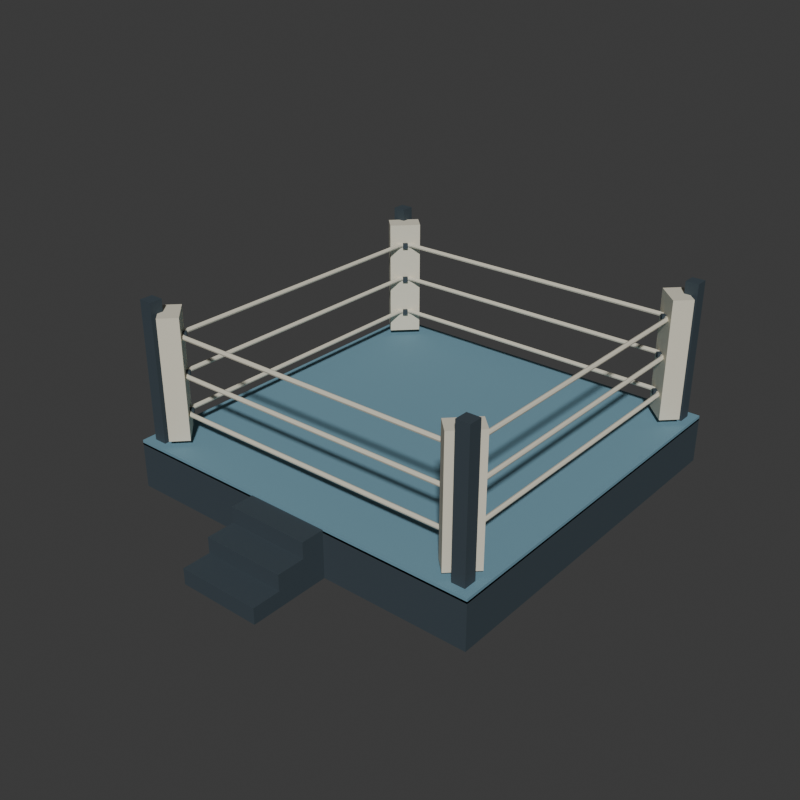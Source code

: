 # Source: source.blend  (saved by Blender 4.3.34; exported with 4.5.12 LTS)
import bpy
from mathutils import Matrix  # noqa: F401  (used for matrix-valued properties, if any)

bpy.ops.wm.read_factory_settings(use_empty=True)
scene = bpy.context.scene
scene.name = 'Scene'

# ---- collections
col_collection = bpy.data.collections.new('Collection'); scene.collection.children.link(col_collection)

# ---- materials (node trees are filled in below, after node groups)
mat_wholeplatformpoststiesandstairs_charcoal = bpy.data.materials.new('WholePlatformPostsTiesAndStairs_Charcoal')
mat_wholeplatformpoststiesandstairs_charcoal.diffuse_color = (0.045, 0.065, 0.08, 1.0)
mat_wholeraisedcanvasdeck_mutedblue = bpy.data.materials.new('WholeRaisedCanvasDeck_MutedBlue')
mat_wholeraisedcanvasdeck_mutedblue.diffuse_color = (0.16, 0.31, 0.39, 1.0)
mat_wholecontinuousropesandcornerpads_warmivory = bpy.data.materials.new('WholeContinuousRopesAndCornerPads_WarmIvory')
mat_wholecontinuousropesandcornerpads_warmivory.diffuse_color = (0.72, 0.68, 0.55, 1.0)

# ---- material node trees
mat_wholeplatformpoststiesandstairs_charcoal.use_nodes = True; mat_wholeplatformpoststiesandstairs_charcoal.node_tree.nodes.clear()
_N = mat_wholeplatformpoststiesandstairs_charcoal.node_tree.nodes; _L = mat_wholeplatformpoststiesandstairs_charcoal.node_tree.links
n0 = _N.new('ShaderNodeBsdfPrincipled'); n0.name = 'Principled BSDF'; n0.location = (10, 300)
n0.inputs[0].default_value = (0.045, 0.065, 0.08, 1.0)
n0.inputs[1].default_value = 0.12
n0.inputs[2].default_value = 0.77
n1 = _N.new('ShaderNodeOutputMaterial'); n1.name = 'Material Output'; n1.location = (300, 300)
_L.new(n0.outputs[0], n1.inputs[0])
n1.is_active_output = True
mat_wholeraisedcanvasdeck_mutedblue.use_nodes = True; mat_wholeraisedcanvasdeck_mutedblue.node_tree.nodes.clear()
_N = mat_wholeraisedcanvasdeck_mutedblue.node_tree.nodes; _L = mat_wholeraisedcanvasdeck_mutedblue.node_tree.links
n0 = _N.new('ShaderNodeBsdfPrincipled'); n0.name = 'Principled BSDF'; n0.location = (10, 300)
n0.inputs[0].default_value = (0.16, 0.31, 0.39, 1.0)
n0.inputs[2].default_value = 0.88
n1 = _N.new('ShaderNodeOutputMaterial'); n1.name = 'Material Output'; n1.location = (300, 300)
_L.new(n0.outputs[0], n1.inputs[0])
n1.is_active_output = True
mat_wholecontinuousropesandcornerpads_warmivory.use_nodes = True; mat_wholecontinuousropesandcornerpads_warmivory.node_tree.nodes.clear()
_N = mat_wholecontinuousropesandcornerpads_warmivory.node_tree.nodes; _L = mat_wholecontinuousropesandcornerpads_warmivory.node_tree.links
n0 = _N.new('ShaderNodeBsdfPrincipled'); n0.name = 'Principled BSDF'; n0.location = (10, 300)
n0.inputs[0].default_value = (0.72, 0.68, 0.55, 1.0)
n0.inputs[2].default_value = 0.82
n1 = _N.new('ShaderNodeOutputMaterial'); n1.name = 'Material Output'; n1.location = (300, 300)
_L.new(n0.outputs[0], n1.inputs[0])
n1.is_active_output = True

# ---- world
world_world = bpy.data.worlds.new('World'); scene.world = world_world
world_world.use_nodes = True; world_world.node_tree.nodes.clear()
_N = world_world.node_tree.nodes; _L = world_world.node_tree.links
n0 = _N.new('ShaderNodeOutputWorld'); n0.name = 'World Output'; n0.location = (300, 300)
n1 = _N.new('ShaderNodeBackground'); n1.name = 'Background'; n1.location = (10, 300)
n1.inputs[0].default_value = (0.05088, 0.05088, 0.05088, 1.0)
_L.new(n1.outputs[0], n0.inputs[0])
n0.is_active_output = True
world_world.color = (0.05088, 0.05088, 0.05088)
world_world.sun_shadow_jitter_overblur = 0.0

# ---- meshes
me_wholeraisedplatformgroundsolemesh = bpy.data.meshes.new('WholeRaisedPlatformGroundSoleMesh')
me_wholeraisedplatformgroundsolemesh.from_pydata([(-2.0, -1.575, 0.0), (2.0, -1.575, 0.0), (-2.0, 2.425, 0.0), (2.0, 2.425, 0.0), (-2.0, -1.575, 0.5), (2.0, -1.575, 0.5), (-2.0, 2.425, 0.5), (2.0, 2.425, 0.5)], [], [(0, 2, 3), (0, 3, 1), (4, 5, 7), (4, 7, 6), (0, 1, 5), (0, 5, 4), (2, 6, 7), (2, 7, 3), (0, 4, 6), (0, 6, 2), (1, 3, 7), (1, 7, 5)])
me_wholeraisedplatformgroundsolemesh.materials.append(mat_wholeplatformpoststiesandstairs_charcoal)
me_wholeraisedplatformgroundsolemesh.materials.append(mat_wholeraisedcanvasdeck_mutedblue)
me_wholeraisedplatformgroundsolemesh.materials.append(mat_wholecontinuousropesandcornerpads_warmivory)
me_wholeraisedplatformgroundsolemesh.update()
me_wholerecessfreecanvasdeckmesh = bpy.data.meshes.new('WholeRecessFreeCanvasDeckMesh')
me_wholerecessfreecanvasdeckmesh.from_pydata([(-2.0, -1.575, 0.48), (2.0, -1.575, 0.48), (-2.0, 2.425, 0.48), (2.0, 2.425, 0.48), (-2.0, -1.575, 0.53), (2.0, -1.575, 0.53), (-2.0, 2.425, 0.53), (2.0, 2.425, 0.53)], [], [(0, 2, 3), (0, 3, 1), (4, 5, 7), (4, 7, 6), (0, 1, 5), (0, 5, 4), (2, 6, 7), (2, 7, 3), (0, 4, 6), (0, 6, 2), (1, 3, 7), (1, 7, 5)])
me_wholerecessfreecanvasdeckmesh.polygons.foreach_set('material_index', [1, 1, 1, 1, 1, 1, 1, 1, 1, 1, 1, 1])
me_wholerecessfreecanvasdeckmesh.materials.append(mat_wholeplatformpoststiesandstairs_charcoal)
me_wholerecessfreecanvasdeckmesh.materials.append(mat_wholeraisedcanvasdeck_mutedblue)
me_wholerecessfreecanvasdeckmesh.materials.append(mat_wholecontinuousropesandcornerpads_warmivory)
me_wholerecessfreecanvasdeckmesh.update()
me_wholecornerpost_0mesh = bpy.data.meshes.new('WholeCornerPost_0Mesh')
me_wholecornerpost_0mesh.from_pydata([(-1.91, -1.485, 0.0), (-1.77, -1.485, 0.0), (-1.91, -1.345, 0.0), (-1.77, -1.345, 0.0), (-1.91, -1.485, 2.02), (-1.77, -1.485, 2.02), (-1.91, -1.345, 2.02), (-1.77, -1.345, 2.02)], [], [(0, 2, 3), (0, 3, 1), (4, 5, 7), (4, 7, 6), (0, 1, 5), (0, 5, 4), (2, 6, 7), (2, 7, 3), (0, 4, 6), (0, 6, 2), (1, 3, 7), (1, 7, 5)])
me_wholecornerpost_0mesh.materials.append(mat_wholeplatformpoststiesandstairs_charcoal)
me_wholecornerpost_0mesh.materials.append(mat_wholeraisedcanvasdeck_mutedblue)
me_wholecornerpost_0mesh.materials.append(mat_wholecontinuousropesandcornerpads_warmivory)
me_wholecornerpost_0mesh.update()
me_wholeinsidecornerpad_0mesh = bpy.data.meshes.new('WholeInsideCornerPad_0Mesh')
me_wholeinsidecornerpad_0mesh.from_pydata([(-1.684, -1.5, 0.59), (-1.536, -1.351, 0.59), (-1.925, -1.259, 0.59), (-1.776, -1.111, 0.59), (-1.684, -1.5, 1.89), (-1.536, -1.351, 1.89), (-1.925, -1.259, 1.89), (-1.776, -1.111, 1.89)], [], [(0, 2, 3), (0, 3, 1), (4, 5, 7), (4, 7, 6), (0, 1, 5), (0, 5, 4), (2, 6, 7), (2, 7, 3), (0, 4, 6), (0, 6, 2), (1, 3, 7), (1, 7, 5)])
me_wholeinsidecornerpad_0mesh.polygons.foreach_set('material_index', [2, 2, 2, 2, 2, 2, 2, 2, 2, 2, 2, 2])
me_wholeinsidecornerpad_0mesh.materials.append(mat_wholeplatformpoststiesandstairs_charcoal)
me_wholeinsidecornerpad_0mesh.materials.append(mat_wholeraisedcanvasdeck_mutedblue)
me_wholeinsidecornerpad_0mesh.materials.append(mat_wholecontinuousropesandcornerpads_warmivory)
me_wholeinsidecornerpad_0mesh.update()
me_wholecornertie_0_0mesh = bpy.data.meshes.new('WholeCornerTie_0_0Mesh')
me_wholecornertie_0_0mesh.from_pydata([(-1.821, -1.434, 0.8575), (-1.821, -1.434, 0.8025), (-1.859, -1.396, 0.8575), (-1.859, -1.396, 0.8025), (-1.608, -1.222, 0.8575), (-1.608, -1.222, 0.8025), (-1.647, -1.183, 0.8575), (-1.647, -1.183, 0.8025)], [], [(0, 2, 3), (0, 3, 1), (4, 5, 7), (4, 7, 6), (0, 1, 5), (0, 5, 4), (2, 6, 7), (2, 7, 3), (0, 4, 6), (0, 6, 2), (1, 3, 7), (1, 7, 5)])
me_wholecornertie_0_0mesh.materials.append(mat_wholeplatformpoststiesandstairs_charcoal)
me_wholecornertie_0_0mesh.materials.append(mat_wholeraisedcanvasdeck_mutedblue)
me_wholecornertie_0_0mesh.materials.append(mat_wholecontinuousropesandcornerpads_warmivory)
me_wholecornertie_0_0mesh.update()
me_wholecornertie_0_1mesh = bpy.data.meshes.new('WholeCornerTie_0_1Mesh')
me_wholecornertie_0_1mesh.from_pydata([(-1.821, -1.434, 1.268), (-1.821, -1.434, 1.212), (-1.859, -1.396, 1.268), (-1.859, -1.396, 1.212), (-1.608, -1.222, 1.268), (-1.608, -1.222, 1.212), (-1.647, -1.183, 1.268), (-1.647, -1.183, 1.212)], [], [(0, 2, 3), (0, 3, 1), (4, 5, 7), (4, 7, 6), (0, 1, 5), (0, 5, 4), (2, 6, 7), (2, 7, 3), (0, 4, 6), (0, 6, 2), (1, 3, 7), (1, 7, 5)])
me_wholecornertie_0_1mesh.materials.append(mat_wholeplatformpoststiesandstairs_charcoal)
me_wholecornertie_0_1mesh.materials.append(mat_wholeraisedcanvasdeck_mutedblue)
me_wholecornertie_0_1mesh.materials.append(mat_wholecontinuousropesandcornerpads_warmivory)
me_wholecornertie_0_1mesh.update()
me_wholecornertie_0_2mesh = bpy.data.meshes.new('WholeCornerTie_0_2Mesh')
me_wholecornertie_0_2mesh.from_pydata([(-1.821, -1.434, 1.678), (-1.821, -1.434, 1.622), (-1.859, -1.396, 1.678), (-1.859, -1.396, 1.622), (-1.608, -1.222, 1.678), (-1.608, -1.222, 1.622), (-1.647, -1.183, 1.678), (-1.647, -1.183, 1.622)], [], [(0, 2, 3), (0, 3, 1), (4, 5, 7), (4, 7, 6), (0, 1, 5), (0, 5, 4), (2, 6, 7), (2, 7, 3), (0, 4, 6), (0, 6, 2), (1, 3, 7), (1, 7, 5)])
me_wholecornertie_0_2mesh.materials.append(mat_wholeplatformpoststiesandstairs_charcoal)
me_wholecornertie_0_2mesh.materials.append(mat_wholeraisedcanvasdeck_mutedblue)
me_wholecornertie_0_2mesh.materials.append(mat_wholecontinuousropesandcornerpads_warmivory)
me_wholecornertie_0_2mesh.update()
me_wholecornerpost_1mesh = bpy.data.meshes.new('WholeCornerPost_1Mesh')
me_wholecornerpost_1mesh.from_pydata([(1.77, -1.485, 0.0), (1.91, -1.485, 0.0), (1.77, -1.345, 0.0), (1.91, -1.345, 0.0), (1.77, -1.485, 2.02), (1.91, -1.485, 2.02), (1.77, -1.345, 2.02), (1.91, -1.345, 2.02)], [], [(0, 2, 3), (0, 3, 1), (4, 5, 7), (4, 7, 6), (0, 1, 5), (0, 5, 4), (2, 6, 7), (2, 7, 3), (0, 4, 6), (0, 6, 2), (1, 3, 7), (1, 7, 5)])
me_wholecornerpost_1mesh.materials.append(mat_wholeplatformpoststiesandstairs_charcoal)
me_wholecornerpost_1mesh.materials.append(mat_wholeraisedcanvasdeck_mutedblue)
me_wholecornerpost_1mesh.materials.append(mat_wholecontinuousropesandcornerpads_warmivory)
me_wholecornerpost_1mesh.update()
me_wholeinsidecornerpad_1mesh = bpy.data.meshes.new('WholeInsideCornerPad_1Mesh')
me_wholeinsidecornerpad_1mesh.from_pydata([(1.925, -1.259, 0.59), (1.776, -1.111, 0.59), (1.684, -1.5, 0.59), (1.536, -1.351, 0.59), (1.925, -1.259, 1.89), (1.776, -1.111, 1.89), (1.684, -1.5, 1.89), (1.536, -1.351, 1.89)], [], [(0, 2, 3), (0, 3, 1), (4, 5, 7), (4, 7, 6), (0, 1, 5), (0, 5, 4), (2, 6, 7), (2, 7, 3), (0, 4, 6), (0, 6, 2), (1, 3, 7), (1, 7, 5)])
me_wholeinsidecornerpad_1mesh.polygons.foreach_set('material_index', [2, 2, 2, 2, 2, 2, 2, 2, 2, 2, 2, 2])
me_wholeinsidecornerpad_1mesh.materials.append(mat_wholeplatformpoststiesandstairs_charcoal)
me_wholeinsidecornerpad_1mesh.materials.append(mat_wholeraisedcanvasdeck_mutedblue)
me_wholeinsidecornerpad_1mesh.materials.append(mat_wholecontinuousropesandcornerpads_warmivory)
me_wholeinsidecornerpad_1mesh.update()
me_wholecornertie_1_0mesh = bpy.data.meshes.new('WholeCornerTie_1_0Mesh')
me_wholecornertie_1_0mesh.from_pydata([(1.859, -1.396, 0.8575), (1.859, -1.396, 0.8025), (1.821, -1.434, 0.8575), (1.821, -1.434, 0.8025), (1.647, -1.183, 0.8575), (1.647, -1.183, 0.8025), (1.608, -1.222, 0.8575), (1.608, -1.222, 0.8025)], [], [(0, 2, 3), (0, 3, 1), (4, 5, 7), (4, 7, 6), (0, 1, 5), (0, 5, 4), (2, 6, 7), (2, 7, 3), (0, 4, 6), (0, 6, 2), (1, 3, 7), (1, 7, 5)])
me_wholecornertie_1_0mesh.materials.append(mat_wholeplatformpoststiesandstairs_charcoal)
me_wholecornertie_1_0mesh.materials.append(mat_wholeraisedcanvasdeck_mutedblue)
me_wholecornertie_1_0mesh.materials.append(mat_wholecontinuousropesandcornerpads_warmivory)
me_wholecornertie_1_0mesh.update()
me_wholecornertie_1_1mesh = bpy.data.meshes.new('WholeCornerTie_1_1Mesh')
me_wholecornertie_1_1mesh.from_pydata([(1.859, -1.396, 1.268), (1.859, -1.396, 1.212), (1.821, -1.434, 1.268), (1.821, -1.434, 1.212), (1.647, -1.183, 1.268), (1.647, -1.183, 1.212), (1.608, -1.222, 1.268), (1.608, -1.222, 1.212)], [], [(0, 2, 3), (0, 3, 1), (4, 5, 7), (4, 7, 6), (0, 1, 5), (0, 5, 4), (2, 6, 7), (2, 7, 3), (0, 4, 6), (0, 6, 2), (1, 3, 7), (1, 7, 5)])
me_wholecornertie_1_1mesh.materials.append(mat_wholeplatformpoststiesandstairs_charcoal)
me_wholecornertie_1_1mesh.materials.append(mat_wholeraisedcanvasdeck_mutedblue)
me_wholecornertie_1_1mesh.materials.append(mat_wholecontinuousropesandcornerpads_warmivory)
me_wholecornertie_1_1mesh.update()
me_wholecornertie_1_2mesh = bpy.data.meshes.new('WholeCornerTie_1_2Mesh')
me_wholecornertie_1_2mesh.from_pydata([(1.859, -1.396, 1.678), (1.859, -1.396, 1.622), (1.821, -1.434, 1.678), (1.821, -1.434, 1.622), (1.647, -1.183, 1.678), (1.647, -1.183, 1.622), (1.608, -1.222, 1.678), (1.608, -1.222, 1.622)], [], [(0, 2, 3), (0, 3, 1), (4, 5, 7), (4, 7, 6), (0, 1, 5), (0, 5, 4), (2, 6, 7), (2, 7, 3), (0, 4, 6), (0, 6, 2), (1, 3, 7), (1, 7, 5)])
me_wholecornertie_1_2mesh.materials.append(mat_wholeplatformpoststiesandstairs_charcoal)
me_wholecornertie_1_2mesh.materials.append(mat_wholeraisedcanvasdeck_mutedblue)
me_wholecornertie_1_2mesh.materials.append(mat_wholecontinuousropesandcornerpads_warmivory)
me_wholecornertie_1_2mesh.update()
me_wholecornerpost_2mesh = bpy.data.meshes.new('WholeCornerPost_2Mesh')
me_wholecornerpost_2mesh.from_pydata([(1.77, 2.195, 0.0), (1.91, 2.195, 0.0), (1.77, 2.335, 0.0), (1.91, 2.335, 0.0), (1.77, 2.195, 2.02), (1.91, 2.195, 2.02), (1.77, 2.335, 2.02), (1.91, 2.335, 2.02)], [], [(0, 2, 3), (0, 3, 1), (4, 5, 7), (4, 7, 6), (0, 1, 5), (0, 5, 4), (2, 6, 7), (2, 7, 3), (0, 4, 6), (0, 6, 2), (1, 3, 7), (1, 7, 5)])
me_wholecornerpost_2mesh.materials.append(mat_wholeplatformpoststiesandstairs_charcoal)
me_wholecornerpost_2mesh.materials.append(mat_wholeraisedcanvasdeck_mutedblue)
me_wholecornerpost_2mesh.materials.append(mat_wholecontinuousropesandcornerpads_warmivory)
me_wholecornerpost_2mesh.update()
me_wholeinsidecornerpad_2mesh = bpy.data.meshes.new('WholeInsideCornerPad_2Mesh')
me_wholeinsidecornerpad_2mesh.from_pydata([(1.684, 2.35, 0.59), (1.536, 2.201, 0.59), (1.925, 2.109, 0.59), (1.776, 1.961, 0.59), (1.684, 2.35, 1.89), (1.536, 2.201, 1.89), (1.925, 2.109, 1.89), (1.776, 1.961, 1.89)], [], [(0, 2, 3), (0, 3, 1), (4, 5, 7), (4, 7, 6), (0, 1, 5), (0, 5, 4), (2, 6, 7), (2, 7, 3), (0, 4, 6), (0, 6, 2), (1, 3, 7), (1, 7, 5)])
me_wholeinsidecornerpad_2mesh.polygons.foreach_set('material_index', [2, 2, 2, 2, 2, 2, 2, 2, 2, 2, 2, 2])
me_wholeinsidecornerpad_2mesh.materials.append(mat_wholeplatformpoststiesandstairs_charcoal)
me_wholeinsidecornerpad_2mesh.materials.append(mat_wholeraisedcanvasdeck_mutedblue)
me_wholeinsidecornerpad_2mesh.materials.append(mat_wholecontinuousropesandcornerpads_warmivory)
me_wholeinsidecornerpad_2mesh.update()
me_wholecornertie_2_0mesh = bpy.data.meshes.new('WholeCornerTie_2_0Mesh')
me_wholecornertie_2_0mesh.from_pydata([(1.859, 2.246, 0.8025), (1.859, 2.246, 0.8575), (1.821, 2.284, 0.8025), (1.821, 2.284, 0.8575), (1.647, 2.033, 0.8025), (1.647, 2.033, 0.8575), (1.608, 2.072, 0.8025), (1.608, 2.072, 0.8575)], [], [(0, 2, 3), (0, 3, 1), (4, 5, 7), (4, 7, 6), (0, 1, 5), (0, 5, 4), (2, 6, 7), (2, 7, 3), (0, 4, 6), (0, 6, 2), (1, 3, 7), (1, 7, 5)])
me_wholecornertie_2_0mesh.materials.append(mat_wholeplatformpoststiesandstairs_charcoal)
me_wholecornertie_2_0mesh.materials.append(mat_wholeraisedcanvasdeck_mutedblue)
me_wholecornertie_2_0mesh.materials.append(mat_wholecontinuousropesandcornerpads_warmivory)
me_wholecornertie_2_0mesh.update()
me_wholecornertie_2_1mesh = bpy.data.meshes.new('WholeCornerTie_2_1Mesh')
me_wholecornertie_2_1mesh.from_pydata([(1.859, 2.246, 1.212), (1.859, 2.246, 1.268), (1.821, 2.284, 1.212), (1.821, 2.284, 1.268), (1.647, 2.033, 1.212), (1.647, 2.033, 1.268), (1.608, 2.072, 1.212), (1.608, 2.072, 1.268)], [], [(0, 2, 3), (0, 3, 1), (4, 5, 7), (4, 7, 6), (0, 1, 5), (0, 5, 4), (2, 6, 7), (2, 7, 3), (0, 4, 6), (0, 6, 2), (1, 3, 7), (1, 7, 5)])
me_wholecornertie_2_1mesh.materials.append(mat_wholeplatformpoststiesandstairs_charcoal)
me_wholecornertie_2_1mesh.materials.append(mat_wholeraisedcanvasdeck_mutedblue)
me_wholecornertie_2_1mesh.materials.append(mat_wholecontinuousropesandcornerpads_warmivory)
me_wholecornertie_2_1mesh.update()
me_wholecornertie_2_2mesh = bpy.data.meshes.new('WholeCornerTie_2_2Mesh')
me_wholecornertie_2_2mesh.from_pydata([(1.859, 2.246, 1.622), (1.859, 2.246, 1.678), (1.821, 2.284, 1.622), (1.821, 2.284, 1.678), (1.647, 2.033, 1.622), (1.647, 2.033, 1.678), (1.608, 2.072, 1.622), (1.608, 2.072, 1.678)], [], [(0, 2, 3), (0, 3, 1), (4, 5, 7), (4, 7, 6), (0, 1, 5), (0, 5, 4), (2, 6, 7), (2, 7, 3), (0, 4, 6), (0, 6, 2), (1, 3, 7), (1, 7, 5)])
me_wholecornertie_2_2mesh.materials.append(mat_wholeplatformpoststiesandstairs_charcoal)
me_wholecornertie_2_2mesh.materials.append(mat_wholeraisedcanvasdeck_mutedblue)
me_wholecornertie_2_2mesh.materials.append(mat_wholecontinuousropesandcornerpads_warmivory)
me_wholecornertie_2_2mesh.update()
me_wholecornerpost_3mesh = bpy.data.meshes.new('WholeCornerPost_3Mesh')
me_wholecornerpost_3mesh.from_pydata([(-1.91, 2.195, 0.0), (-1.77, 2.195, 0.0), (-1.91, 2.335, 0.0), (-1.77, 2.335, 0.0), (-1.91, 2.195, 2.02), (-1.77, 2.195, 2.02), (-1.91, 2.335, 2.02), (-1.77, 2.335, 2.02)], [], [(0, 2, 3), (0, 3, 1), (4, 5, 7), (4, 7, 6), (0, 1, 5), (0, 5, 4), (2, 6, 7), (2, 7, 3), (0, 4, 6), (0, 6, 2), (1, 3, 7), (1, 7, 5)])
me_wholecornerpost_3mesh.materials.append(mat_wholeplatformpoststiesandstairs_charcoal)
me_wholecornerpost_3mesh.materials.append(mat_wholeraisedcanvasdeck_mutedblue)
me_wholecornerpost_3mesh.materials.append(mat_wholecontinuousropesandcornerpads_warmivory)
me_wholecornerpost_3mesh.update()
me_wholeinsidecornerpad_3mesh = bpy.data.meshes.new('WholeInsideCornerPad_3Mesh')
me_wholeinsidecornerpad_3mesh.from_pydata([(-1.925, 2.109, 0.59), (-1.776, 1.961, 0.59), (-1.684, 2.35, 0.59), (-1.536, 2.201, 0.59), (-1.925, 2.109, 1.89), (-1.776, 1.961, 1.89), (-1.684, 2.35, 1.89), (-1.536, 2.201, 1.89)], [], [(0, 2, 3), (0, 3, 1), (4, 5, 7), (4, 7, 6), (0, 1, 5), (0, 5, 4), (2, 6, 7), (2, 7, 3), (0, 4, 6), (0, 6, 2), (1, 3, 7), (1, 7, 5)])
me_wholeinsidecornerpad_3mesh.polygons.foreach_set('material_index', [2, 2, 2, 2, 2, 2, 2, 2, 2, 2, 2, 2])
me_wholeinsidecornerpad_3mesh.materials.append(mat_wholeplatformpoststiesandstairs_charcoal)
me_wholeinsidecornerpad_3mesh.materials.append(mat_wholeraisedcanvasdeck_mutedblue)
me_wholeinsidecornerpad_3mesh.materials.append(mat_wholecontinuousropesandcornerpads_warmivory)
me_wholeinsidecornerpad_3mesh.update()
me_wholecornertie_3_0mesh = bpy.data.meshes.new('WholeCornerTie_3_0Mesh')
me_wholecornertie_3_0mesh.from_pydata([(-1.821, 2.284, 0.8025), (-1.821, 2.284, 0.8575), (-1.859, 2.246, 0.8025), (-1.859, 2.246, 0.8575), (-1.608, 2.072, 0.8025), (-1.608, 2.072, 0.8575), (-1.647, 2.033, 0.8025), (-1.647, 2.033, 0.8575)], [], [(0, 2, 3), (0, 3, 1), (4, 5, 7), (4, 7, 6), (0, 1, 5), (0, 5, 4), (2, 6, 7), (2, 7, 3), (0, 4, 6), (0, 6, 2), (1, 3, 7), (1, 7, 5)])
me_wholecornertie_3_0mesh.materials.append(mat_wholeplatformpoststiesandstairs_charcoal)
me_wholecornertie_3_0mesh.materials.append(mat_wholeraisedcanvasdeck_mutedblue)
me_wholecornertie_3_0mesh.materials.append(mat_wholecontinuousropesandcornerpads_warmivory)
me_wholecornertie_3_0mesh.update()
me_wholecornertie_3_1mesh = bpy.data.meshes.new('WholeCornerTie_3_1Mesh')
me_wholecornertie_3_1mesh.from_pydata([(-1.821, 2.284, 1.212), (-1.821, 2.284, 1.268), (-1.859, 2.246, 1.212), (-1.859, 2.246, 1.268), (-1.608, 2.072, 1.212), (-1.608, 2.072, 1.268), (-1.647, 2.033, 1.212), (-1.647, 2.033, 1.268)], [], [(0, 2, 3), (0, 3, 1), (4, 5, 7), (4, 7, 6), (0, 1, 5), (0, 5, 4), (2, 6, 7), (2, 7, 3), (0, 4, 6), (0, 6, 2), (1, 3, 7), (1, 7, 5)])
me_wholecornertie_3_1mesh.materials.append(mat_wholeplatformpoststiesandstairs_charcoal)
me_wholecornertie_3_1mesh.materials.append(mat_wholeraisedcanvasdeck_mutedblue)
me_wholecornertie_3_1mesh.materials.append(mat_wholecontinuousropesandcornerpads_warmivory)
me_wholecornertie_3_1mesh.update()
me_wholecornertie_3_2mesh = bpy.data.meshes.new('WholeCornerTie_3_2Mesh')
me_wholecornertie_3_2mesh.from_pydata([(-1.821, 2.284, 1.622), (-1.821, 2.284, 1.678), (-1.859, 2.246, 1.622), (-1.859, 2.246, 1.678), (-1.608, 2.072, 1.622), (-1.608, 2.072, 1.678), (-1.647, 2.033, 1.622), (-1.647, 2.033, 1.678)], [], [(0, 2, 3), (0, 3, 1), (4, 5, 7), (4, 7, 6), (0, 1, 5), (0, 5, 4), (2, 6, 7), (2, 7, 3), (0, 4, 6), (0, 6, 2), (1, 3, 7), (1, 7, 5)])
me_wholecornertie_3_2mesh.materials.append(mat_wholeplatformpoststiesandstairs_charcoal)
me_wholecornertie_3_2mesh.materials.append(mat_wholeraisedcanvasdeck_mutedblue)
me_wholecornertie_3_2mesh.materials.append(mat_wholecontinuousropesandcornerpads_warmivory)
me_wholecornertie_3_2mesh.update()
me_wholecontinuousfourcornerrope_0mesh = bpy.data.meshes.new('WholeContinuousFourCornerRope_0Mesh')
me_wholecontinuousfourcornerrope_0mesh.from_pydata([(1.724, 2.005, 0.83), (1.717, 2.005, 0.813), (1.7, 2.005, 0.806), (1.683, 2.005, 0.813), (1.676, 2.005, 0.83), (1.683, 2.005, 0.847), (1.7, 2.005, 0.854), (1.717, 2.005, 0.847), (1.713, 2.06, 0.83), (1.707, 2.057, 0.813), (1.691, 2.051, 0.806), (1.675, 2.044, 0.813), (1.669, 2.042, 0.83), (1.675, 2.044, 0.847), (1.691, 2.051, 0.854), (1.707, 2.057, 0.847), (1.682, 2.107, 0.83), (1.677, 2.102, 0.813), (1.665, 2.09, 0.806), (1.653, 2.078, 0.813), (1.648, 2.073, 0.83), (1.653, 2.078, 0.847), (1.665, 2.09, 0.854), (1.677, 2.102, 0.847), (1.635, 2.138, 0.83), (1.632, 2.132, 0.813), (1.626, 2.116, 0.806), (1.619, 2.1, 0.813), (1.617, 2.094, 0.83), (1.619, 2.1, 0.847), (1.626, 2.116, 0.854), (1.632, 2.132, 0.847), (1.58, 2.149, 0.83), (1.58, 2.142, 0.813), (1.58, 2.125, 0.806), (1.58, 2.108, 0.813), (1.58, 2.101, 0.83), (1.58, 2.108, 0.847), (1.58, 2.125, 0.854), (1.58, 2.142, 0.847), (-1.58, 2.149, 0.83), (-1.58, 2.142, 0.813), (-1.58, 2.125, 0.806), (-1.58, 2.108, 0.813), (-1.58, 2.101, 0.83), (-1.58, 2.108, 0.847), (-1.58, 2.125, 0.854), (-1.58, 2.142, 0.847), (-1.635, 2.138, 0.83), (-1.632, 2.132, 0.813), (-1.626, 2.116, 0.806), (-1.619, 2.1, 0.813), (-1.617, 2.094, 0.83), (-1.619, 2.1, 0.847), (-1.626, 2.116, 0.854), (-1.632, 2.132, 0.847), (-1.682, 2.107, 0.83), (-1.677, 2.102, 0.813), (-1.665, 2.09, 0.806), (-1.653, 2.078, 0.813), (-1.648, 2.073, 0.83), (-1.653, 2.078, 0.847), (-1.665, 2.09, 0.854), (-1.677, 2.102, 0.847), (-1.713, 2.06, 0.83), (-1.707, 2.057, 0.813), (-1.691, 2.051, 0.806), (-1.675, 2.044, 0.813), (-1.669, 2.042, 0.83), (-1.675, 2.044, 0.847), (-1.691, 2.051, 0.854), (-1.707, 2.057, 0.847), (-1.724, 2.005, 0.83), (-1.717, 2.005, 0.813), (-1.7, 2.005, 0.806), (-1.683, 2.005, 0.813), (-1.676, 2.005, 0.83), (-1.683, 2.005, 0.847), (-1.7, 2.005, 0.854), (-1.717, 2.005, 0.847), (-1.724, -1.155, 0.83), (-1.717, -1.155, 0.813), (-1.7, -1.155, 0.806), (-1.683, -1.155, 0.813), (-1.676, -1.155, 0.83), (-1.683, -1.155, 0.847), (-1.7, -1.155, 0.854), (-1.717, -1.155, 0.847), (-1.713, -1.21, 0.83), (-1.707, -1.207, 0.813), (-1.691, -1.201, 0.806), (-1.675, -1.194, 0.813), (-1.669, -1.192, 0.83), (-1.675, -1.194, 0.847), (-1.691, -1.201, 0.854), (-1.707, -1.207, 0.847), (-1.682, -1.257, 0.83), (-1.677, -1.252, 0.813), (-1.665, -1.24, 0.806), (-1.653, -1.228, 0.813), (-1.648, -1.223, 0.83), (-1.653, -1.228, 0.847), (-1.665, -1.24, 0.854), (-1.677, -1.252, 0.847), (-1.635, -1.288, 0.83), (-1.632, -1.282, 0.813), (-1.626, -1.266, 0.806), (-1.619, -1.25, 0.813), (-1.617, -1.244, 0.83), (-1.619, -1.25, 0.847), (-1.626, -1.266, 0.854), (-1.632, -1.282, 0.847), (-1.58, -1.299, 0.83), (-1.58, -1.292, 0.813), (-1.58, -1.275, 0.806), (-1.58, -1.258, 0.813), (-1.58, -1.251, 0.83), (-1.58, -1.258, 0.847), (-1.58, -1.275, 0.854), (-1.58, -1.292, 0.847), (1.58, -1.299, 0.83), (1.58, -1.292, 0.813), (1.58, -1.275, 0.806), (1.58, -1.258, 0.813), (1.58, -1.251, 0.83), (1.58, -1.258, 0.847), (1.58, -1.275, 0.854), (1.58, -1.292, 0.847), (1.635, -1.288, 0.83), (1.632, -1.282, 0.813), (1.626, -1.266, 0.806), (1.619, -1.25, 0.813), (1.617, -1.244, 0.83), (1.619, -1.25, 0.847), (1.626, -1.266, 0.854), (1.632, -1.282, 0.847), (1.682, -1.257, 0.83), (1.677, -1.252, 0.813), (1.665, -1.24, 0.806), (1.653, -1.228, 0.813), (1.648, -1.223, 0.83), (1.653, -1.228, 0.847), (1.665, -1.24, 0.854), (1.677, -1.252, 0.847), (1.713, -1.21, 0.83), (1.707, -1.207, 0.813), (1.691, -1.201, 0.806), (1.675, -1.194, 0.813), (1.669, -1.192, 0.83), (1.675, -1.194, 0.847), (1.691, -1.201, 0.854), (1.707, -1.207, 0.847), (1.724, -1.155, 0.83), (1.717, -1.155, 0.813), (1.7, -1.155, 0.806), (1.683, -1.155, 0.813), (1.676, -1.155, 0.83), (1.683, -1.155, 0.847), (1.7, -1.155, 0.854), (1.717, -1.155, 0.847)], [], [(0, 1, 9), (0, 9, 8), (1, 2, 10), (1, 10, 9), (2, 3, 11), (2, 11, 10), (3, 4, 12), (3, 12, 11), (4, 5, 13), (4, 13, 12), (5, 6, 14), (5, 14, 13), (6, 7, 15), (6, 15, 14), (7, 0, 8), (7, 8, 15), (8, 9, 17), (8, 17, 16), (9, 10, 18), (9, 18, 17), (10, 11, 19), (10, 19, 18), (11, 12, 20), (11, 20, 19), (12, 13, 21), (12, 21, 20), (13, 14, 22), (13, 22, 21), (14, 15, 23), (14, 23, 22), (15, 8, 16), (15, 16, 23), (16, 17, 25), (16, 25, 24), (17, 18, 26), (17, 26, 25), (18, 19, 27), (18, 27, 26), (19, 20, 28), (19, 28, 27), (20, 21, 29), (20, 29, 28), (21, 22, 30), (21, 30, 29), (22, 23, 31), (22, 31, 30), (23, 16, 24), (23, 24, 31), (24, 25, 33), (24, 33, 32), (25, 26, 34), (25, 34, 33), (26, 27, 35), (26, 35, 34), (27, 28, 36), (27, 36, 35), (28, 29, 37), (28, 37, 36), (29, 30, 38), (29, 38, 37), (30, 31, 39), (30, 39, 38), (31, 24, 32), (31, 32, 39), (32, 33, 41), (32, 41, 40), (33, 34, 42), (33, 42, 41), (34, 35, 43), (34, 43, 42), (35, 36, 44), (35, 44, 43), (36, 37, 45), (36, 45, 44), (37, 38, 46), (37, 46, 45), (38, 39, 47), (38, 47, 46), (39, 32, 40), (39, 40, 47), (40, 41, 49), (40, 49, 48), (41, 42, 50), (41, 50, 49), (42, 43, 51), (42, 51, 50), (43, 44, 52), (43, 52, 51), (44, 45, 53), (44, 53, 52), (45, 46, 54), (45, 54, 53), (46, 47, 55), (46, 55, 54), (47, 40, 48), (47, 48, 55), (48, 49, 57), (48, 57, 56), (49, 50, 58), (49, 58, 57), (50, 51, 59), (50, 59, 58), (51, 52, 60), (51, 60, 59), (52, 53, 61), (52, 61, 60), (53, 54, 62), (53, 62, 61), (54, 55, 63), (54, 63, 62), (55, 48, 56), (55, 56, 63), (56, 57, 65), (56, 65, 64), (57, 58, 66), (57, 66, 65), (58, 59, 67), (58, 67, 66), (59, 60, 68), (59, 68, 67), (60, 61, 69), (60, 69, 68), (61, 62, 70), (61, 70, 69), (62, 63, 71), (62, 71, 70), (63, 56, 64), (63, 64, 71), (64, 65, 73), (64, 73, 72), (65, 66, 74), (65, 74, 73), (66, 67, 75), (66, 75, 74), (67, 68, 76), (67, 76, 75), (68, 69, 77), (68, 77, 76), (69, 70, 78), (69, 78, 77), (70, 71, 79), (70, 79, 78), (71, 64, 72), (71, 72, 79), (72, 73, 81), (72, 81, 80), (73, 74, 82), (73, 82, 81), (74, 75, 83), (74, 83, 82), (75, 76, 84), (75, 84, 83), (76, 77, 85), (76, 85, 84), (77, 78, 86), (77, 86, 85), (78, 79, 87), (78, 87, 86), (79, 72, 80), (79, 80, 87), (80, 81, 89), (80, 89, 88), (81, 82, 90), (81, 90, 89), (82, 83, 91), (82, 91, 90), (83, 84, 92), (83, 92, 91), (84, 85, 93), (84, 93, 92), (85, 86, 94), (85, 94, 93), (86, 87, 95), (86, 95, 94), (87, 80, 88), (87, 88, 95), (88, 89, 97), (88, 97, 96), (89, 90, 98), (89, 98, 97), (90, 91, 99), (90, 99, 98), (91, 92, 100), (91, 100, 99), (92, 93, 101), (92, 101, 100), (93, 94, 102), (93, 102, 101), (94, 95, 103), (94, 103, 102), (95, 88, 96), (95, 96, 103), (96, 97, 105), (96, 105, 104), (97, 98, 106), (97, 106, 105), (98, 99, 107), (98, 107, 106), (99, 100, 108), (99, 108, 107), (100, 101, 109), (100, 109, 108), (101, 102, 110), (101, 110, 109), (102, 103, 111), (102, 111, 110), (103, 96, 104), (103, 104, 111), (104, 105, 113), (104, 113, 112), (105, 106, 114), (105, 114, 113), (106, 107, 115), (106, 115, 114), (107, 108, 116), (107, 116, 115), (108, 109, 117), (108, 117, 116), (109, 110, 118), (109, 118, 117), (110, 111, 119), (110, 119, 118), (111, 104, 112), (111, 112, 119), (112, 113, 121), (112, 121, 120), (113, 114, 122), (113, 122, 121), (114, 115, 123), (114, 123, 122), (115, 116, 124), (115, 124, 123), (116, 117, 125), (116, 125, 124), (117, 118, 126), (117, 126, 125), (118, 119, 127), (118, 127, 126), (119, 112, 120), (119, 120, 127), (120, 121, 129), (120, 129, 128), (121, 122, 130), (121, 130, 129), (122, 123, 131), (122, 131, 130), (123, 124, 132), (123, 132, 131), (124, 125, 133), (124, 133, 132), (125, 126, 134), (125, 134, 133), (126, 127, 135), (126, 135, 134), (127, 120, 128), (127, 128, 135), (128, 129, 137), (128, 137, 136), (129, 130, 138), (129, 138, 137), (130, 131, 139), (130, 139, 138), (131, 132, 140), (131, 140, 139), (132, 133, 141), (132, 141, 140), (133, 134, 142), (133, 142, 141), (134, 135, 143), (134, 143, 142), (135, 128, 136), (135, 136, 143), (136, 137, 145), (136, 145, 144), (137, 138, 146), (137, 146, 145), (138, 139, 147), (138, 147, 146), (139, 140, 148), (139, 148, 147), (140, 141, 149), (140, 149, 148), (141, 142, 150), (141, 150, 149), (142, 143, 151), (142, 151, 150), (143, 136, 144), (143, 144, 151), (144, 145, 153), (144, 153, 152), (145, 146, 154), (145, 154, 153), (146, 147, 155), (146, 155, 154), (147, 148, 156), (147, 156, 155), (148, 149, 157), (148, 157, 156), (149, 150, 158), (149, 158, 157), (150, 151, 159), (150, 159, 158), (151, 144, 152), (151, 152, 159), (152, 153, 1), (152, 1, 0), (153, 154, 2), (153, 2, 1), (154, 155, 3), (154, 3, 2), (155, 156, 4), (155, 4, 3), (156, 157, 5), (156, 5, 4), (157, 158, 6), (157, 6, 5), (158, 159, 7), (158, 7, 6), (159, 152, 0), (159, 0, 7)])
me_wholecontinuousfourcornerrope_0mesh.polygons.foreach_set('material_index', [2, 2, 2, 2, 2, 2, 2, 2, 2, 2, 2, 2, 2, 2, 2, 2, 2, 2, 2, 2, 2, 2, 2, 2, 2, 2, 2, 2, 2, 2, 2, 2, 2, 2, 2, 2, 2, 2, 2, 2, 2, 2, 2, 2, 2, 2, 2, 2, 2, 2, 2, 2, 2, 2, 2, 2, 2, 2, 2, 2, 2, 2, 2, 2, 2, 2, 2, 2, 2, 2, 2, 2, 2, 2, 2, 2, 2, 2, 2, 2, 2, 2, 2, 2, 2, 2, 2, 2, 2, 2, 2, 2, 2, 2, 2, 2, 2, 2, 2, 2, 2, 2, 2, 2, 2, 2, 2, 2, 2, 2, 2, 2, 2, 2, 2, 2, 2, 2, 2, 2, 2, 2, 2, 2, 2, 2, 2, 2, 2, 2, 2, 2, 2, 2, 2, 2, 2, 2, 2, 2, 2, 2, 2, 2, 2, 2, 2, 2, 2, 2, 2, 2, 2, 2, 2, 2, 2, 2, 2, 2, 2, 2, 2, 2, 2, 2, 2, 2, 2, 2, 2, 2, 2, 2, 2, 2, 2, 2, 2, 2, 2, 2, 2, 2, 2, 2, 2, 2, 2, 2, 2, 2, 2, 2, 2, 2, 2, 2, 2, 2, 2, 2, 2, 2, 2, 2, 2, 2, 2, 2, 2, 2, 2, 2, 2, 2, 2, 2, 2, 2, 2, 2, 2, 2, 2, 2, 2, 2, 2, 2, 2, 2, 2, 2, 2, 2, 2, 2, 2, 2, 2, 2, 2, 2, 2, 2, 2, 2, 2, 2, 2, 2, 2, 2, 2, 2, 2, 2, 2, 2, 2, 2, 2, 2, 2, 2, 2, 2, 2, 2, 2, 2, 2, 2, 2, 2, 2, 2, 2, 2, 2, 2, 2, 2, 2, 2, 2, 2, 2, 2, 2, 2, 2, 2, 2, 2, 2, 2, 2, 2, 2, 2, 2, 2, 2, 2, 2, 2, 2, 2, 2, 2, 2, 2, 2, 2, 2, 2, 2, 2])
me_wholecontinuousfourcornerrope_0mesh.materials.append(mat_wholeplatformpoststiesandstairs_charcoal)
me_wholecontinuousfourcornerrope_0mesh.materials.append(mat_wholeraisedcanvasdeck_mutedblue)
me_wholecontinuousfourcornerrope_0mesh.materials.append(mat_wholecontinuousropesandcornerpads_warmivory)
me_wholecontinuousfourcornerrope_0mesh.update()
me_wholecontinuousfourcornerrope_1mesh = bpy.data.meshes.new('WholeContinuousFourCornerRope_1Mesh')
me_wholecontinuousfourcornerrope_1mesh.from_pydata([(1.724, 2.005, 1.24), (1.717, 2.005, 1.223), (1.7, 2.005, 1.216), (1.683, 2.005, 1.223), (1.676, 2.005, 1.24), (1.683, 2.005, 1.257), (1.7, 2.005, 1.264), (1.717, 2.005, 1.257), (1.713, 2.06, 1.24), (1.707, 2.057, 1.223), (1.691, 2.051, 1.216), (1.675, 2.044, 1.223), (1.669, 2.042, 1.24), (1.675, 2.044, 1.257), (1.691, 2.051, 1.264), (1.707, 2.057, 1.257), (1.682, 2.107, 1.24), (1.677, 2.102, 1.223), (1.665, 2.09, 1.216), (1.653, 2.078, 1.223), (1.648, 2.073, 1.24), (1.653, 2.078, 1.257), (1.665, 2.09, 1.264), (1.677, 2.102, 1.257), (1.635, 2.138, 1.24), (1.632, 2.132, 1.223), (1.626, 2.116, 1.216), (1.619, 2.1, 1.223), (1.617, 2.094, 1.24), (1.619, 2.1, 1.257), (1.626, 2.116, 1.264), (1.632, 2.132, 1.257), (1.58, 2.149, 1.24), (1.58, 2.142, 1.223), (1.58, 2.125, 1.216), (1.58, 2.108, 1.223), (1.58, 2.101, 1.24), (1.58, 2.108, 1.257), (1.58, 2.125, 1.264), (1.58, 2.142, 1.257), (-1.58, 2.149, 1.24), (-1.58, 2.142, 1.223), (-1.58, 2.125, 1.216), (-1.58, 2.108, 1.223), (-1.58, 2.101, 1.24), (-1.58, 2.108, 1.257), (-1.58, 2.125, 1.264), (-1.58, 2.142, 1.257), (-1.635, 2.138, 1.24), (-1.632, 2.132, 1.223), (-1.626, 2.116, 1.216), (-1.619, 2.1, 1.223), (-1.617, 2.094, 1.24), (-1.619, 2.1, 1.257), (-1.626, 2.116, 1.264), (-1.632, 2.132, 1.257), (-1.682, 2.107, 1.24), (-1.677, 2.102, 1.223), (-1.665, 2.09, 1.216), (-1.653, 2.078, 1.223), (-1.648, 2.073, 1.24), (-1.653, 2.078, 1.257), (-1.665, 2.09, 1.264), (-1.677, 2.102, 1.257), (-1.713, 2.06, 1.24), (-1.707, 2.057, 1.223), (-1.691, 2.051, 1.216), (-1.675, 2.044, 1.223), (-1.669, 2.042, 1.24), (-1.675, 2.044, 1.257), (-1.691, 2.051, 1.264), (-1.707, 2.057, 1.257), (-1.724, 2.005, 1.24), (-1.717, 2.005, 1.223), (-1.7, 2.005, 1.216), (-1.683, 2.005, 1.223), (-1.676, 2.005, 1.24), (-1.683, 2.005, 1.257), (-1.7, 2.005, 1.264), (-1.717, 2.005, 1.257), (-1.724, -1.155, 1.24), (-1.717, -1.155, 1.223), (-1.7, -1.155, 1.216), (-1.683, -1.155, 1.223), (-1.676, -1.155, 1.24), (-1.683, -1.155, 1.257), (-1.7, -1.155, 1.264), (-1.717, -1.155, 1.257), (-1.713, -1.21, 1.24), (-1.707, -1.207, 1.223), (-1.691, -1.201, 1.216), (-1.675, -1.194, 1.223), (-1.669, -1.192, 1.24), (-1.675, -1.194, 1.257), (-1.691, -1.201, 1.264), (-1.707, -1.207, 1.257), (-1.682, -1.257, 1.24), (-1.677, -1.252, 1.223), (-1.665, -1.24, 1.216), (-1.653, -1.228, 1.223), (-1.648, -1.223, 1.24), (-1.653, -1.228, 1.257), (-1.665, -1.24, 1.264), (-1.677, -1.252, 1.257), (-1.635, -1.288, 1.24), (-1.632, -1.282, 1.223), (-1.626, -1.266, 1.216), (-1.619, -1.25, 1.223), (-1.617, -1.244, 1.24), (-1.619, -1.25, 1.257), (-1.626, -1.266, 1.264), (-1.632, -1.282, 1.257), (-1.58, -1.299, 1.24), (-1.58, -1.292, 1.223), (-1.58, -1.275, 1.216), (-1.58, -1.258, 1.223), (-1.58, -1.251, 1.24), (-1.58, -1.258, 1.257), (-1.58, -1.275, 1.264), (-1.58, -1.292, 1.257), (1.58, -1.299, 1.24), (1.58, -1.292, 1.223), (1.58, -1.275, 1.216), (1.58, -1.258, 1.223), (1.58, -1.251, 1.24), (1.58, -1.258, 1.257), (1.58, -1.275, 1.264), (1.58, -1.292, 1.257), (1.635, -1.288, 1.24), (1.632, -1.282, 1.223), (1.626, -1.266, 1.216), (1.619, -1.25, 1.223), (1.617, -1.244, 1.24), (1.619, -1.25, 1.257), (1.626, -1.266, 1.264), (1.632, -1.282, 1.257), (1.682, -1.257, 1.24), (1.677, -1.252, 1.223), (1.665, -1.24, 1.216), (1.653, -1.228, 1.223), (1.648, -1.223, 1.24), (1.653, -1.228, 1.257), (1.665, -1.24, 1.264), (1.677, -1.252, 1.257), (1.713, -1.21, 1.24), (1.707, -1.207, 1.223), (1.691, -1.201, 1.216), (1.675, -1.194, 1.223), (1.669, -1.192, 1.24), (1.675, -1.194, 1.257), (1.691, -1.201, 1.264), (1.707, -1.207, 1.257), (1.724, -1.155, 1.24), (1.717, -1.155, 1.223), (1.7, -1.155, 1.216), (1.683, -1.155, 1.223), (1.676, -1.155, 1.24), (1.683, -1.155, 1.257), (1.7, -1.155, 1.264), (1.717, -1.155, 1.257)], [], [(0, 1, 9), (0, 9, 8), (1, 2, 10), (1, 10, 9), (2, 3, 11), (2, 11, 10), (3, 4, 12), (3, 12, 11), (4, 5, 13), (4, 13, 12), (5, 6, 14), (5, 14, 13), (6, 7, 15), (6, 15, 14), (7, 0, 8), (7, 8, 15), (8, 9, 17), (8, 17, 16), (9, 10, 18), (9, 18, 17), (10, 11, 19), (10, 19, 18), (11, 12, 20), (11, 20, 19), (12, 13, 21), (12, 21, 20), (13, 14, 22), (13, 22, 21), (14, 15, 23), (14, 23, 22), (15, 8, 16), (15, 16, 23), (16, 17, 25), (16, 25, 24), (17, 18, 26), (17, 26, 25), (18, 19, 27), (18, 27, 26), (19, 20, 28), (19, 28, 27), (20, 21, 29), (20, 29, 28), (21, 22, 30), (21, 30, 29), (22, 23, 31), (22, 31, 30), (23, 16, 24), (23, 24, 31), (24, 25, 33), (24, 33, 32), (25, 26, 34), (25, 34, 33), (26, 27, 35), (26, 35, 34), (27, 28, 36), (27, 36, 35), (28, 29, 37), (28, 37, 36), (29, 30, 38), (29, 38, 37), (30, 31, 39), (30, 39, 38), (31, 24, 32), (31, 32, 39), (32, 33, 41), (32, 41, 40), (33, 34, 42), (33, 42, 41), (34, 35, 43), (34, 43, 42), (35, 36, 44), (35, 44, 43), (36, 37, 45), (36, 45, 44), (37, 38, 46), (37, 46, 45), (38, 39, 47), (38, 47, 46), (39, 32, 40), (39, 40, 47), (40, 41, 49), (40, 49, 48), (41, 42, 50), (41, 50, 49), (42, 43, 51), (42, 51, 50), (43, 44, 52), (43, 52, 51), (44, 45, 53), (44, 53, 52), (45, 46, 54), (45, 54, 53), (46, 47, 55), (46, 55, 54), (47, 40, 48), (47, 48, 55), (48, 49, 57), (48, 57, 56), (49, 50, 58), (49, 58, 57), (50, 51, 59), (50, 59, 58), (51, 52, 60), (51, 60, 59), (52, 53, 61), (52, 61, 60), (53, 54, 62), (53, 62, 61), (54, 55, 63), (54, 63, 62), (55, 48, 56), (55, 56, 63), (56, 57, 65), (56, 65, 64), (57, 58, 66), (57, 66, 65), (58, 59, 67), (58, 67, 66), (59, 60, 68), (59, 68, 67), (60, 61, 69), (60, 69, 68), (61, 62, 70), (61, 70, 69), (62, 63, 71), (62, 71, 70), (63, 56, 64), (63, 64, 71), (64, 65, 73), (64, 73, 72), (65, 66, 74), (65, 74, 73), (66, 67, 75), (66, 75, 74), (67, 68, 76), (67, 76, 75), (68, 69, 77), (68, 77, 76), (69, 70, 78), (69, 78, 77), (70, 71, 79), (70, 79, 78), (71, 64, 72), (71, 72, 79), (72, 73, 81), (72, 81, 80), (73, 74, 82), (73, 82, 81), (74, 75, 83), (74, 83, 82), (75, 76, 84), (75, 84, 83), (76, 77, 85), (76, 85, 84), (77, 78, 86), (77, 86, 85), (78, 79, 87), (78, 87, 86), (79, 72, 80), (79, 80, 87), (80, 81, 89), (80, 89, 88), (81, 82, 90), (81, 90, 89), (82, 83, 91), (82, 91, 90), (83, 84, 92), (83, 92, 91), (84, 85, 93), (84, 93, 92), (85, 86, 94), (85, 94, 93), (86, 87, 95), (86, 95, 94), (87, 80, 88), (87, 88, 95), (88, 89, 97), (88, 97, 96), (89, 90, 98), (89, 98, 97), (90, 91, 99), (90, 99, 98), (91, 92, 100), (91, 100, 99), (92, 93, 101), (92, 101, 100), (93, 94, 102), (93, 102, 101), (94, 95, 103), (94, 103, 102), (95, 88, 96), (95, 96, 103), (96, 97, 105), (96, 105, 104), (97, 98, 106), (97, 106, 105), (98, 99, 107), (98, 107, 106), (99, 100, 108), (99, 108, 107), (100, 101, 109), (100, 109, 108), (101, 102, 110), (101, 110, 109), (102, 103, 111), (102, 111, 110), (103, 96, 104), (103, 104, 111), (104, 105, 113), (104, 113, 112), (105, 106, 114), (105, 114, 113), (106, 107, 115), (106, 115, 114), (107, 108, 116), (107, 116, 115), (108, 109, 117), (108, 117, 116), (109, 110, 118), (109, 118, 117), (110, 111, 119), (110, 119, 118), (111, 104, 112), (111, 112, 119), (112, 113, 121), (112, 121, 120), (113, 114, 122), (113, 122, 121), (114, 115, 123), (114, 123, 122), (115, 116, 124), (115, 124, 123), (116, 117, 125), (116, 125, 124), (117, 118, 126), (117, 126, 125), (118, 119, 127), (118, 127, 126), (119, 112, 120), (119, 120, 127), (120, 121, 129), (120, 129, 128), (121, 122, 130), (121, 130, 129), (122, 123, 131), (122, 131, 130), (123, 124, 132), (123, 132, 131), (124, 125, 133), (124, 133, 132), (125, 126, 134), (125, 134, 133), (126, 127, 135), (126, 135, 134), (127, 120, 128), (127, 128, 135), (128, 129, 137), (128, 137, 136), (129, 130, 138), (129, 138, 137), (130, 131, 139), (130, 139, 138), (131, 132, 140), (131, 140, 139), (132, 133, 141), (132, 141, 140), (133, 134, 142), (133, 142, 141), (134, 135, 143), (134, 143, 142), (135, 128, 136), (135, 136, 143), (136, 137, 145), (136, 145, 144), (137, 138, 146), (137, 146, 145), (138, 139, 147), (138, 147, 146), (139, 140, 148), (139, 148, 147), (140, 141, 149), (140, 149, 148), (141, 142, 150), (141, 150, 149), (142, 143, 151), (142, 151, 150), (143, 136, 144), (143, 144, 151), (144, 145, 153), (144, 153, 152), (145, 146, 154), (145, 154, 153), (146, 147, 155), (146, 155, 154), (147, 148, 156), (147, 156, 155), (148, 149, 157), (148, 157, 156), (149, 150, 158), (149, 158, 157), (150, 151, 159), (150, 159, 158), (151, 144, 152), (151, 152, 159), (152, 153, 1), (152, 1, 0), (153, 154, 2), (153, 2, 1), (154, 155, 3), (154, 3, 2), (155, 156, 4), (155, 4, 3), (156, 157, 5), (156, 5, 4), (157, 158, 6), (157, 6, 5), (158, 159, 7), (158, 7, 6), (159, 152, 0), (159, 0, 7)])
me_wholecontinuousfourcornerrope_1mesh.polygons.foreach_set('material_index', [2, 2, 2, 2, 2, 2, 2, 2, 2, 2, 2, 2, 2, 2, 2, 2, 2, 2, 2, 2, 2, 2, 2, 2, 2, 2, 2, 2, 2, 2, 2, 2, 2, 2, 2, 2, 2, 2, 2, 2, 2, 2, 2, 2, 2, 2, 2, 2, 2, 2, 2, 2, 2, 2, 2, 2, 2, 2, 2, 2, 2, 2, 2, 2, 2, 2, 2, 2, 2, 2, 2, 2, 2, 2, 2, 2, 2, 2, 2, 2, 2, 2, 2, 2, 2, 2, 2, 2, 2, 2, 2, 2, 2, 2, 2, 2, 2, 2, 2, 2, 2, 2, 2, 2, 2, 2, 2, 2, 2, 2, 2, 2, 2, 2, 2, 2, 2, 2, 2, 2, 2, 2, 2, 2, 2, 2, 2, 2, 2, 2, 2, 2, 2, 2, 2, 2, 2, 2, 2, 2, 2, 2, 2, 2, 2, 2, 2, 2, 2, 2, 2, 2, 2, 2, 2, 2, 2, 2, 2, 2, 2, 2, 2, 2, 2, 2, 2, 2, 2, 2, 2, 2, 2, 2, 2, 2, 2, 2, 2, 2, 2, 2, 2, 2, 2, 2, 2, 2, 2, 2, 2, 2, 2, 2, 2, 2, 2, 2, 2, 2, 2, 2, 2, 2, 2, 2, 2, 2, 2, 2, 2, 2, 2, 2, 2, 2, 2, 2, 2, 2, 2, 2, 2, 2, 2, 2, 2, 2, 2, 2, 2, 2, 2, 2, 2, 2, 2, 2, 2, 2, 2, 2, 2, 2, 2, 2, 2, 2, 2, 2, 2, 2, 2, 2, 2, 2, 2, 2, 2, 2, 2, 2, 2, 2, 2, 2, 2, 2, 2, 2, 2, 2, 2, 2, 2, 2, 2, 2, 2, 2, 2, 2, 2, 2, 2, 2, 2, 2, 2, 2, 2, 2, 2, 2, 2, 2, 2, 2, 2, 2, 2, 2, 2, 2, 2, 2, 2, 2, 2, 2, 2, 2, 2, 2, 2, 2, 2, 2, 2, 2])
me_wholecontinuousfourcornerrope_1mesh.materials.append(mat_wholeplatformpoststiesandstairs_charcoal)
me_wholecontinuousfourcornerrope_1mesh.materials.append(mat_wholeraisedcanvasdeck_mutedblue)
me_wholecontinuousfourcornerrope_1mesh.materials.append(mat_wholecontinuousropesandcornerpads_warmivory)
me_wholecontinuousfourcornerrope_1mesh.update()
me_wholecontinuousfourcornerrope_2mesh = bpy.data.meshes.new('WholeContinuousFourCornerRope_2Mesh')
me_wholecontinuousfourcornerrope_2mesh.from_pydata([(1.724, 2.005, 1.65), (1.717, 2.005, 1.633), (1.7, 2.005, 1.626), (1.683, 2.005, 1.633), (1.676, 2.005, 1.65), (1.683, 2.005, 1.667), (1.7, 2.005, 1.674), (1.717, 2.005, 1.667), (1.713, 2.06, 1.65), (1.707, 2.057, 1.633), (1.691, 2.051, 1.626), (1.675, 2.044, 1.633), (1.669, 2.042, 1.65), (1.675, 2.044, 1.667), (1.691, 2.051, 1.674), (1.707, 2.057, 1.667), (1.682, 2.107, 1.65), (1.677, 2.102, 1.633), (1.665, 2.09, 1.626), (1.653, 2.078, 1.633), (1.648, 2.073, 1.65), (1.653, 2.078, 1.667), (1.665, 2.09, 1.674), (1.677, 2.102, 1.667), (1.635, 2.138, 1.65), (1.632, 2.132, 1.633), (1.626, 2.116, 1.626), (1.619, 2.1, 1.633), (1.617, 2.094, 1.65), (1.619, 2.1, 1.667), (1.626, 2.116, 1.674), (1.632, 2.132, 1.667), (1.58, 2.149, 1.65), (1.58, 2.142, 1.633), (1.58, 2.125, 1.626), (1.58, 2.108, 1.633), (1.58, 2.101, 1.65), (1.58, 2.108, 1.667), (1.58, 2.125, 1.674), (1.58, 2.142, 1.667), (-1.58, 2.149, 1.65), (-1.58, 2.142, 1.633), (-1.58, 2.125, 1.626), (-1.58, 2.108, 1.633), (-1.58, 2.101, 1.65), (-1.58, 2.108, 1.667), (-1.58, 2.125, 1.674), (-1.58, 2.142, 1.667), (-1.635, 2.138, 1.65), (-1.632, 2.132, 1.633), (-1.626, 2.116, 1.626), (-1.619, 2.1, 1.633), (-1.617, 2.094, 1.65), (-1.619, 2.1, 1.667), (-1.626, 2.116, 1.674), (-1.632, 2.132, 1.667), (-1.682, 2.107, 1.65), (-1.677, 2.102, 1.633), (-1.665, 2.09, 1.626), (-1.653, 2.078, 1.633), (-1.648, 2.073, 1.65), (-1.653, 2.078, 1.667), (-1.665, 2.09, 1.674), (-1.677, 2.102, 1.667), (-1.713, 2.06, 1.65), (-1.707, 2.057, 1.633), (-1.691, 2.051, 1.626), (-1.675, 2.044, 1.633), (-1.669, 2.042, 1.65), (-1.675, 2.044, 1.667), (-1.691, 2.051, 1.674), (-1.707, 2.057, 1.667), (-1.724, 2.005, 1.65), (-1.717, 2.005, 1.633), (-1.7, 2.005, 1.626), (-1.683, 2.005, 1.633), (-1.676, 2.005, 1.65), (-1.683, 2.005, 1.667), (-1.7, 2.005, 1.674), (-1.717, 2.005, 1.667), (-1.724, -1.155, 1.65), (-1.717, -1.155, 1.633), (-1.7, -1.155, 1.626), (-1.683, -1.155, 1.633), (-1.676, -1.155, 1.65), (-1.683, -1.155, 1.667), (-1.7, -1.155, 1.674), (-1.717, -1.155, 1.667), (-1.713, -1.21, 1.65), (-1.707, -1.207, 1.633), (-1.691, -1.201, 1.626), (-1.675, -1.194, 1.633), (-1.669, -1.192, 1.65), (-1.675, -1.194, 1.667), (-1.691, -1.201, 1.674), (-1.707, -1.207, 1.667), (-1.682, -1.257, 1.65), (-1.677, -1.252, 1.633), (-1.665, -1.24, 1.626), (-1.653, -1.228, 1.633), (-1.648, -1.223, 1.65), (-1.653, -1.228, 1.667), (-1.665, -1.24, 1.674), (-1.677, -1.252, 1.667), (-1.635, -1.288, 1.65), (-1.632, -1.282, 1.633), (-1.626, -1.266, 1.626), (-1.619, -1.25, 1.633), (-1.617, -1.244, 1.65), (-1.619, -1.25, 1.667), (-1.626, -1.266, 1.674), (-1.632, -1.282, 1.667), (-1.58, -1.299, 1.65), (-1.58, -1.292, 1.633), (-1.58, -1.275, 1.626), (-1.58, -1.258, 1.633), (-1.58, -1.251, 1.65), (-1.58, -1.258, 1.667), (-1.58, -1.275, 1.674), (-1.58, -1.292, 1.667), (1.58, -1.299, 1.65), (1.58, -1.292, 1.633), (1.58, -1.275, 1.626), (1.58, -1.258, 1.633), (1.58, -1.251, 1.65), (1.58, -1.258, 1.667), (1.58, -1.275, 1.674), (1.58, -1.292, 1.667), (1.635, -1.288, 1.65), (1.632, -1.282, 1.633), (1.626, -1.266, 1.626), (1.619, -1.25, 1.633), (1.617, -1.244, 1.65), (1.619, -1.25, 1.667), (1.626, -1.266, 1.674), (1.632, -1.282, 1.667), (1.682, -1.257, 1.65), (1.677, -1.252, 1.633), (1.665, -1.24, 1.626), (1.653, -1.228, 1.633), (1.648, -1.223, 1.65), (1.653, -1.228, 1.667), (1.665, -1.24, 1.674), (1.677, -1.252, 1.667), (1.713, -1.21, 1.65), (1.707, -1.207, 1.633), (1.691, -1.201, 1.626), (1.675, -1.194, 1.633), (1.669, -1.192, 1.65), (1.675, -1.194, 1.667), (1.691, -1.201, 1.674), (1.707, -1.207, 1.667), (1.724, -1.155, 1.65), (1.717, -1.155, 1.633), (1.7, -1.155, 1.626), (1.683, -1.155, 1.633), (1.676, -1.155, 1.65), (1.683, -1.155, 1.667), (1.7, -1.155, 1.674), (1.717, -1.155, 1.667)], [], [(0, 1, 9), (0, 9, 8), (1, 2, 10), (1, 10, 9), (2, 3, 11), (2, 11, 10), (3, 4, 12), (3, 12, 11), (4, 5, 13), (4, 13, 12), (5, 6, 14), (5, 14, 13), (6, 7, 15), (6, 15, 14), (7, 0, 8), (7, 8, 15), (8, 9, 17), (8, 17, 16), (9, 10, 18), (9, 18, 17), (10, 11, 19), (10, 19, 18), (11, 12, 20), (11, 20, 19), (12, 13, 21), (12, 21, 20), (13, 14, 22), (13, 22, 21), (14, 15, 23), (14, 23, 22), (15, 8, 16), (15, 16, 23), (16, 17, 25), (16, 25, 24), (17, 18, 26), (17, 26, 25), (18, 19, 27), (18, 27, 26), (19, 20, 28), (19, 28, 27), (20, 21, 29), (20, 29, 28), (21, 22, 30), (21, 30, 29), (22, 23, 31), (22, 31, 30), (23, 16, 24), (23, 24, 31), (24, 25, 33), (24, 33, 32), (25, 26, 34), (25, 34, 33), (26, 27, 35), (26, 35, 34), (27, 28, 36), (27, 36, 35), (28, 29, 37), (28, 37, 36), (29, 30, 38), (29, 38, 37), (30, 31, 39), (30, 39, 38), (31, 24, 32), (31, 32, 39), (32, 33, 41), (32, 41, 40), (33, 34, 42), (33, 42, 41), (34, 35, 43), (34, 43, 42), (35, 36, 44), (35, 44, 43), (36, 37, 45), (36, 45, 44), (37, 38, 46), (37, 46, 45), (38, 39, 47), (38, 47, 46), (39, 32, 40), (39, 40, 47), (40, 41, 49), (40, 49, 48), (41, 42, 50), (41, 50, 49), (42, 43, 51), (42, 51, 50), (43, 44, 52), (43, 52, 51), (44, 45, 53), (44, 53, 52), (45, 46, 54), (45, 54, 53), (46, 47, 55), (46, 55, 54), (47, 40, 48), (47, 48, 55), (48, 49, 57), (48, 57, 56), (49, 50, 58), (49, 58, 57), (50, 51, 59), (50, 59, 58), (51, 52, 60), (51, 60, 59), (52, 53, 61), (52, 61, 60), (53, 54, 62), (53, 62, 61), (54, 55, 63), (54, 63, 62), (55, 48, 56), (55, 56, 63), (56, 57, 65), (56, 65, 64), (57, 58, 66), (57, 66, 65), (58, 59, 67), (58, 67, 66), (59, 60, 68), (59, 68, 67), (60, 61, 69), (60, 69, 68), (61, 62, 70), (61, 70, 69), (62, 63, 71), (62, 71, 70), (63, 56, 64), (63, 64, 71), (64, 65, 73), (64, 73, 72), (65, 66, 74), (65, 74, 73), (66, 67, 75), (66, 75, 74), (67, 68, 76), (67, 76, 75), (68, 69, 77), (68, 77, 76), (69, 70, 78), (69, 78, 77), (70, 71, 79), (70, 79, 78), (71, 64, 72), (71, 72, 79), (72, 73, 81), (72, 81, 80), (73, 74, 82), (73, 82, 81), (74, 75, 83), (74, 83, 82), (75, 76, 84), (75, 84, 83), (76, 77, 85), (76, 85, 84), (77, 78, 86), (77, 86, 85), (78, 79, 87), (78, 87, 86), (79, 72, 80), (79, 80, 87), (80, 81, 89), (80, 89, 88), (81, 82, 90), (81, 90, 89), (82, 83, 91), (82, 91, 90), (83, 84, 92), (83, 92, 91), (84, 85, 93), (84, 93, 92), (85, 86, 94), (85, 94, 93), (86, 87, 95), (86, 95, 94), (87, 80, 88), (87, 88, 95), (88, 89, 97), (88, 97, 96), (89, 90, 98), (89, 98, 97), (90, 91, 99), (90, 99, 98), (91, 92, 100), (91, 100, 99), (92, 93, 101), (92, 101, 100), (93, 94, 102), (93, 102, 101), (94, 95, 103), (94, 103, 102), (95, 88, 96), (95, 96, 103), (96, 97, 105), (96, 105, 104), (97, 98, 106), (97, 106, 105), (98, 99, 107), (98, 107, 106), (99, 100, 108), (99, 108, 107), (100, 101, 109), (100, 109, 108), (101, 102, 110), (101, 110, 109), (102, 103, 111), (102, 111, 110), (103, 96, 104), (103, 104, 111), (104, 105, 113), (104, 113, 112), (105, 106, 114), (105, 114, 113), (106, 107, 115), (106, 115, 114), (107, 108, 116), (107, 116, 115), (108, 109, 117), (108, 117, 116), (109, 110, 118), (109, 118, 117), (110, 111, 119), (110, 119, 118), (111, 104, 112), (111, 112, 119), (112, 113, 121), (112, 121, 120), (113, 114, 122), (113, 122, 121), (114, 115, 123), (114, 123, 122), (115, 116, 124), (115, 124, 123), (116, 117, 125), (116, 125, 124), (117, 118, 126), (117, 126, 125), (118, 119, 127), (118, 127, 126), (119, 112, 120), (119, 120, 127), (120, 121, 129), (120, 129, 128), (121, 122, 130), (121, 130, 129), (122, 123, 131), (122, 131, 130), (123, 124, 132), (123, 132, 131), (124, 125, 133), (124, 133, 132), (125, 126, 134), (125, 134, 133), (126, 127, 135), (126, 135, 134), (127, 120, 128), (127, 128, 135), (128, 129, 137), (128, 137, 136), (129, 130, 138), (129, 138, 137), (130, 131, 139), (130, 139, 138), (131, 132, 140), (131, 140, 139), (132, 133, 141), (132, 141, 140), (133, 134, 142), (133, 142, 141), (134, 135, 143), (134, 143, 142), (135, 128, 136), (135, 136, 143), (136, 137, 145), (136, 145, 144), (137, 138, 146), (137, 146, 145), (138, 139, 147), (138, 147, 146), (139, 140, 148), (139, 148, 147), (140, 141, 149), (140, 149, 148), (141, 142, 150), (141, 150, 149), (142, 143, 151), (142, 151, 150), (143, 136, 144), (143, 144, 151), (144, 145, 153), (144, 153, 152), (145, 146, 154), (145, 154, 153), (146, 147, 155), (146, 155, 154), (147, 148, 156), (147, 156, 155), (148, 149, 157), (148, 157, 156), (149, 150, 158), (149, 158, 157), (150, 151, 159), (150, 159, 158), (151, 144, 152), (151, 152, 159), (152, 153, 1), (152, 1, 0), (153, 154, 2), (153, 2, 1), (154, 155, 3), (154, 3, 2), (155, 156, 4), (155, 4, 3), (156, 157, 5), (156, 5, 4), (157, 158, 6), (157, 6, 5), (158, 159, 7), (158, 7, 6), (159, 152, 0), (159, 0, 7)])
me_wholecontinuousfourcornerrope_2mesh.polygons.foreach_set('material_index', [2, 2, 2, 2, 2, 2, 2, 2, 2, 2, 2, 2, 2, 2, 2, 2, 2, 2, 2, 2, 2, 2, 2, 2, 2, 2, 2, 2, 2, 2, 2, 2, 2, 2, 2, 2, 2, 2, 2, 2, 2, 2, 2, 2, 2, 2, 2, 2, 2, 2, 2, 2, 2, 2, 2, 2, 2, 2, 2, 2, 2, 2, 2, 2, 2, 2, 2, 2, 2, 2, 2, 2, 2, 2, 2, 2, 2, 2, 2, 2, 2, 2, 2, 2, 2, 2, 2, 2, 2, 2, 2, 2, 2, 2, 2, 2, 2, 2, 2, 2, 2, 2, 2, 2, 2, 2, 2, 2, 2, 2, 2, 2, 2, 2, 2, 2, 2, 2, 2, 2, 2, 2, 2, 2, 2, 2, 2, 2, 2, 2, 2, 2, 2, 2, 2, 2, 2, 2, 2, 2, 2, 2, 2, 2, 2, 2, 2, 2, 2, 2, 2, 2, 2, 2, 2, 2, 2, 2, 2, 2, 2, 2, 2, 2, 2, 2, 2, 2, 2, 2, 2, 2, 2, 2, 2, 2, 2, 2, 2, 2, 2, 2, 2, 2, 2, 2, 2, 2, 2, 2, 2, 2, 2, 2, 2, 2, 2, 2, 2, 2, 2, 2, 2, 2, 2, 2, 2, 2, 2, 2, 2, 2, 2, 2, 2, 2, 2, 2, 2, 2, 2, 2, 2, 2, 2, 2, 2, 2, 2, 2, 2, 2, 2, 2, 2, 2, 2, 2, 2, 2, 2, 2, 2, 2, 2, 2, 2, 2, 2, 2, 2, 2, 2, 2, 2, 2, 2, 2, 2, 2, 2, 2, 2, 2, 2, 2, 2, 2, 2, 2, 2, 2, 2, 2, 2, 2, 2, 2, 2, 2, 2, 2, 2, 2, 2, 2, 2, 2, 2, 2, 2, 2, 2, 2, 2, 2, 2, 2, 2, 2, 2, 2, 2, 2, 2, 2, 2, 2, 2, 2, 2, 2, 2, 2, 2, 2, 2, 2, 2, 2])
me_wholecontinuousfourcornerrope_2mesh.materials.append(mat_wholeplatformpoststiesandstairs_charcoal)
me_wholecontinuousfourcornerrope_2mesh.materials.append(mat_wholeraisedcanvasdeck_mutedblue)
me_wholecontinuousfourcornerrope_2mesh.materials.append(mat_wholecontinuousropesandcornerpads_warmivory)
me_wholecontinuousfourcornerrope_2mesh.update()
me_wholethreetreadaccessstairgroundsolemesh = bpy.data.meshes.new('WholeThreeTreadAccessStairGroundSoleMesh')
me_wholethreetreadaccessstairgroundsolemesh.from_pydata([(-0.44, -2.425, 0.0), (-0.44, -1.575, 0.0), (-0.44, -1.575, 0.51), (-0.44, -1.825, 0.51), (-0.44, -1.825, 0.34), (-0.44, -2.125, 0.34), (-0.44, -2.125, 0.17), (-0.44, -2.425, 0.17), (0.44, -2.425, 0.0), (0.44, -1.575, 0.0), (0.44, -1.575, 0.51), (0.44, -1.825, 0.51), (0.44, -1.825, 0.34), (0.44, -2.125, 0.34), (0.44, -2.125, 0.17), (0.44, -2.425, 0.17)], [], [(1, 0, 7), (15, 8, 9), (3, 2, 1), (9, 10, 11), (4, 3, 1), (9, 11, 12), (5, 4, 1), (9, 12, 13), (6, 5, 1), (9, 13, 14), (7, 6, 1), (9, 14, 15), (0, 1, 9), (0, 9, 8), (1, 2, 10), (1, 10, 9), (2, 3, 11), (2, 11, 10), (3, 4, 12), (3, 12, 11), (4, 5, 13), (4, 13, 12), (5, 6, 14), (5, 14, 13), (6, 7, 15), (6, 15, 14), (7, 0, 8), (7, 8, 15)])
me_wholethreetreadaccessstairgroundsolemesh.materials.append(mat_wholeplatformpoststiesandstairs_charcoal)
me_wholethreetreadaccessstairgroundsolemesh.materials.append(mat_wholeraisedcanvasdeck_mutedblue)
me_wholethreetreadaccessstairgroundsolemesh.materials.append(mat_wholecontinuousropesandcornerpads_warmivory)
me_wholethreetreadaccessstairgroundsolemesh.update()

# ---- objects
ob_wholeraisedplatformgroundsole = bpy.data.objects.new('WholeRaisedPlatformGroundSole', me_wholeraisedplatformgroundsolemesh)
ob_wholerecessfreecanvasdeck = bpy.data.objects.new('WholeRecessFreeCanvasDeck', me_wholerecessfreecanvasdeckmesh)
ob_wholecornerpost_0 = bpy.data.objects.new('WholeCornerPost_0', me_wholecornerpost_0mesh)
ob_wholeinsidecornerpad_0 = bpy.data.objects.new('WholeInsideCornerPad_0', me_wholeinsidecornerpad_0mesh)
ob_wholecornertie_0_0 = bpy.data.objects.new('WholeCornerTie_0_0', me_wholecornertie_0_0mesh)
ob_wholecornertie_0_1 = bpy.data.objects.new('WholeCornerTie_0_1', me_wholecornertie_0_1mesh)
ob_wholecornertie_0_2 = bpy.data.objects.new('WholeCornerTie_0_2', me_wholecornertie_0_2mesh)
ob_wholecornerpost_1 = bpy.data.objects.new('WholeCornerPost_1', me_wholecornerpost_1mesh)
ob_wholeinsidecornerpad_1 = bpy.data.objects.new('WholeInsideCornerPad_1', me_wholeinsidecornerpad_1mesh)
ob_wholecornertie_1_0 = bpy.data.objects.new('WholeCornerTie_1_0', me_wholecornertie_1_0mesh)
ob_wholecornertie_1_1 = bpy.data.objects.new('WholeCornerTie_1_1', me_wholecornertie_1_1mesh)
ob_wholecornertie_1_2 = bpy.data.objects.new('WholeCornerTie_1_2', me_wholecornertie_1_2mesh)
ob_wholecornerpost_2 = bpy.data.objects.new('WholeCornerPost_2', me_wholecornerpost_2mesh)
ob_wholeinsidecornerpad_2 = bpy.data.objects.new('WholeInsideCornerPad_2', me_wholeinsidecornerpad_2mesh)
ob_wholecornertie_2_0 = bpy.data.objects.new('WholeCornerTie_2_0', me_wholecornertie_2_0mesh)
ob_wholecornertie_2_1 = bpy.data.objects.new('WholeCornerTie_2_1', me_wholecornertie_2_1mesh)
ob_wholecornertie_2_2 = bpy.data.objects.new('WholeCornerTie_2_2', me_wholecornertie_2_2mesh)
ob_wholecornerpost_3 = bpy.data.objects.new('WholeCornerPost_3', me_wholecornerpost_3mesh)
ob_wholeinsidecornerpad_3 = bpy.data.objects.new('WholeInsideCornerPad_3', me_wholeinsidecornerpad_3mesh)
ob_wholecornertie_3_0 = bpy.data.objects.new('WholeCornerTie_3_0', me_wholecornertie_3_0mesh)
ob_wholecornertie_3_1 = bpy.data.objects.new('WholeCornerTie_3_1', me_wholecornertie_3_1mesh)
ob_wholecornertie_3_2 = bpy.data.objects.new('WholeCornerTie_3_2', me_wholecornertie_3_2mesh)
ob_wholecontinuousfourcornerrope_0 = bpy.data.objects.new('WholeContinuousFourCornerRope_0', me_wholecontinuousfourcornerrope_0mesh)
ob_wholecontinuousfourcornerrope_1 = bpy.data.objects.new('WholeContinuousFourCornerRope_1', me_wholecontinuousfourcornerrope_1mesh)
ob_wholecontinuousfourcornerrope_2 = bpy.data.objects.new('WholeContinuousFourCornerRope_2', me_wholecontinuousfourcornerrope_2mesh)
ob_wholethreetreadaccessstairgroundsole = bpy.data.objects.new('WholeThreeTreadAccessStairGroundSole', me_wholethreetreadaccessstairgroundsolemesh)

# ---- transforms, parenting, visibility, modifiers, constraints
ob_wholeraisedplatformgroundsole.location = (0.0, 0.0, 0.0)
ob_wholerecessfreecanvasdeck.location = (0.0, 0.0, 0.0)
ob_wholecornerpost_0.location = (0.0, 0.0, 0.0)
ob_wholeinsidecornerpad_0.location = (0.0, 0.0, 0.0)
ob_wholecornertie_0_0.location = (0.0, 0.0, 0.0)
ob_wholecornertie_0_1.location = (0.0, 0.0, 0.0)
ob_wholecornertie_0_2.location = (0.0, 0.0, 0.0)
ob_wholecornerpost_1.location = (0.0, 0.0, 0.0)
ob_wholeinsidecornerpad_1.location = (0.0, 0.0, 0.0)
ob_wholecornertie_1_0.location = (0.0, 0.0, 0.0)
ob_wholecornertie_1_1.location = (0.0, 0.0, 0.0)
ob_wholecornertie_1_2.location = (0.0, 0.0, 0.0)
ob_wholecornerpost_2.location = (0.0, 0.0, 0.0)
ob_wholeinsidecornerpad_2.location = (0.0, 0.0, 0.0)
ob_wholecornertie_2_0.location = (0.0, 0.0, 0.0)
ob_wholecornertie_2_1.location = (0.0, 0.0, 0.0)
ob_wholecornertie_2_2.location = (0.0, 0.0, 0.0)
ob_wholecornerpost_3.location = (0.0, 0.0, 0.0)
ob_wholeinsidecornerpad_3.location = (0.0, 0.0, 0.0)
ob_wholecornertie_3_0.location = (0.0, 0.0, 0.0)
ob_wholecornertie_3_1.location = (0.0, 0.0, 0.0)
ob_wholecornertie_3_2.location = (0.0, 0.0, 0.0)
ob_wholecontinuousfourcornerrope_0.location = (0.0, 0.0, 0.0)
ob_wholecontinuousfourcornerrope_1.location = (0.0, 0.0, 0.0)
ob_wholecontinuousfourcornerrope_2.location = (0.0, 0.0, 0.0)
ob_wholethreetreadaccessstairgroundsole.location = (0.0, 0.0, 0.0)

# ---- collection membership
scene.collection.objects.link(ob_wholeraisedplatformgroundsole)
scene.collection.objects.link(ob_wholerecessfreecanvasdeck)
scene.collection.objects.link(ob_wholecornerpost_0)
scene.collection.objects.link(ob_wholeinsidecornerpad_0)
scene.collection.objects.link(ob_wholecornertie_0_0)
scene.collection.objects.link(ob_wholecornertie_0_1)
scene.collection.objects.link(ob_wholecornertie_0_2)
scene.collection.objects.link(ob_wholecornerpost_1)
scene.collection.objects.link(ob_wholeinsidecornerpad_1)
scene.collection.objects.link(ob_wholecornertie_1_0)
scene.collection.objects.link(ob_wholecornertie_1_1)
scene.collection.objects.link(ob_wholecornertie_1_2)
scene.collection.objects.link(ob_wholecornerpost_2)
scene.collection.objects.link(ob_wholeinsidecornerpad_2)
scene.collection.objects.link(ob_wholecornertie_2_0)
scene.collection.objects.link(ob_wholecornertie_2_1)
scene.collection.objects.link(ob_wholecornertie_2_2)
scene.collection.objects.link(ob_wholecornerpost_3)
scene.collection.objects.link(ob_wholeinsidecornerpad_3)
scene.collection.objects.link(ob_wholecornertie_3_0)
scene.collection.objects.link(ob_wholecornertie_3_1)
scene.collection.objects.link(ob_wholecornertie_3_2)
scene.collection.objects.link(ob_wholecontinuousfourcornerrope_0)
scene.collection.objects.link(ob_wholecontinuousfourcornerrope_1)
scene.collection.objects.link(ob_wholecontinuousfourcornerrope_2)
scene.collection.objects.link(ob_wholethreetreadaccessstairgroundsole)

# ---- scene / render settings (as saved in the file)
scene.frame_start = 1; scene.frame_end = 250; scene.frame_set(1)
scene.render.engine = 'CYCLES'
scene.render.resolution_x = 640
scene.render.resolution_y = 640
scene.render.use_compositing = False
scene.cycles.use_denoising = False
scene.cycles.samples = 128
scene.cycles.use_adaptive_sampling = False
bpy.context.view_layer.update()

# ---- added for rendering (the .blend has no active camera and no usable light): camera, sun
cam_auto = bpy.data.cameras.new('AutoCamera')
cam_auto.lens = 50.0
cam_auto.sensor_width = 36.0
cam_auto.clip_end = 1000.0
ob_auto_camera = bpy.data.objects.new('AutoCamera', cam_auto)
scene.collection.objects.link(ob_auto_camera)
ob_auto_camera.location = (6.10949, -7.33139, 5.89759)
ob_auto_camera.rotation_euler = (1.09748, -7.21219e-08, 0.694738)
scene.camera = ob_auto_camera
light_auto_sun = bpy.data.lights.new('AutoSun', 'SUN')
light_auto_sun.energy = 3.0
light_auto_sun.angle = 0.0523599
ob_auto_sun = bpy.data.objects.new('AutoSun', light_auto_sun)
scene.collection.objects.link(ob_auto_sun)
ob_auto_sun.rotation_euler = (0.872665, 0.174533, 0.523599)
bpy.context.view_layer.update()
